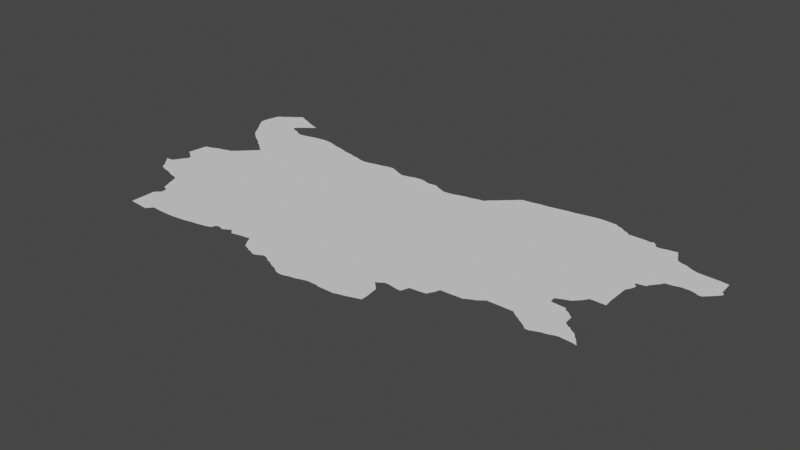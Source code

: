 # Source: bulgaria.blend  (saved by Blender 3.6.14; exported with 4.5.12 LTS)
import bpy
from mathutils import Matrix  # noqa: F401  (used for matrix-valued properties, if any)

bpy.ops.wm.read_factory_settings(use_empty=True)
scene = bpy.context.scene
scene.name = 'Scene'

# ---- collections
col_collection = bpy.data.collections.new('Collection'); scene.collection.children.link(col_collection)

# ---- node groups
ng_auto_smooth = bpy.data.node_groups.new('Auto Smooth', 'GeometryNodeTree')
_s = ng_auto_smooth.interface.new_socket(name='Geometry', in_out='OUTPUT', socket_type='NodeSocketGeometry')
_s = ng_auto_smooth.interface.new_socket(name='Geometry', in_out='INPUT', socket_type='NodeSocketGeometry')
_s = ng_auto_smooth.interface.new_socket(name='Angle', in_out='INPUT', socket_type='NodeSocketFloat')
_s.subtype = 'ANGLE'
_s.min_value = 0.0
_s.max_value = 3.142
ng_auto_smooth.is_modifier = True
_N = ng_auto_smooth.nodes; _L = ng_auto_smooth.links
n0 = _N.new('NodeGroupOutput'); n0.name = 'Group Output'; n0.location = (480, -100)
n1 = _N.new('NodeGroupInput'); n1.name = 'Group Input'; n1.location = (-420, -300)
n2 = _N.new('NodeGroupInput'); n2.name = 'Group Input.001'; n2.location = (-60, -100)
n3 = _N.new('GeometryNodeSetShadeSmooth'); n3.name = 'Set Shade Smooth'; n3.location = (120, -100)
n3.domain = 'EDGE'
n4 = _N.new('GeometryNodeSetShadeSmooth'); n4.name = 'Set Shade Smooth.001'; n4.location = (300, -100)
n5 = _N.new('GeometryNodeInputMeshEdgeAngle'); n5.name = 'Edge Angle'; n5.location = (-420, -220)
n6 = _N.new('GeometryNodeInputEdgeSmooth'); n6.name = 'Is Edge Smooth'; n6.location = (-60, -160)
n7 = _N.new('GeometryNodeInputShadeSmooth'); n7.name = 'Is Face Smooth'; n7.location = (-240, -340)
n8 = _N.new('FunctionNodeBooleanMath'); n8.name = 'Boolean Math'; n8.location = (-60, -220)
n9 = _N.new('FunctionNodeCompare'); n9.name = 'Compare'; n9.location = (-240, -180)
n9.operation = 'LESS_EQUAL'
_L.new(n5.outputs[0], n9.inputs[0])
_L.new(n4.outputs[0], n0.inputs[0])
_L.new(n1.outputs[1], n9.inputs[1])
_L.new(n9.outputs[0], n8.inputs[0])
_L.new(n7.outputs[0], n8.inputs[1])
_L.new(n2.outputs[0], n3.inputs[0])
_L.new(n6.outputs[0], n3.inputs[1])
_L.new(n3.outputs[0], n4.inputs[0])
_L.new(n8.outputs[0], n3.inputs[2])
n0.is_active_output = True

# ---- world
world_world = bpy.data.worlds.new('World'); scene.world = world_world
world_world.use_nodes = True; world_world.node_tree.nodes.clear()
_N = world_world.node_tree.nodes; _L = world_world.node_tree.links
n0 = _N.new('ShaderNodeOutputWorld'); n0.name = 'World Output'; n0.location = (300, 300)
n1 = _N.new('ShaderNodeBackground'); n1.name = 'Background'; n1.location = (10, 300)
n1.inputs[0].default_value = (0.05088, 0.05088, 0.05088, 1.0)
_L.new(n1.outputs[0], n0.inputs[0])
n0.is_active_output = True
world_world.color = (0.05088, 0.05088, 0.05088)
world_world.use_sun_shadow = False
world_world.sun_shadow_jitter_overblur = 0.0

# ---- meshes
me_mesh = bpy.data.meshes.new('Mesh')
me_mesh.from_pydata([(22.44, 42.24, 1.18e-08), (22.47, 42.21, -1.067e-07), (22.49, 42.18, -7.043e-08), (22.52, 42.13, -1.679e-07), (22.38, 42.32, -5.959e-08), (22.39, 42.3, 3.204e-07), (22.42, 42.27, -1.26e-07), (22.41, 42.31, 1.808e-07), (22.59, 42.25, -1e-07), (22.46, 42.32, -7.173e-08), (22.48, 42.35, -5.518e-08), (22.5, 42.38, -1.468e-08), (22.51, 42.4, -5.513e-08), (22.53, 42.43, 5.215e-08), (22.44, 42.65, -5.219e-09), (22.45, 42.73, 2.556e-09), (22.46, 42.58, -1.022e-07), (22.5, 42.55, 1.326e-07), (22.52, 42.53, 3.585e-08), (22.46, 42.81, -6.883e-08), (22.48, 42.83, -8.24e-08), (22.54, 42.84, -4.645e-08), (22.4, 43.77, -4.29e-08), (22.42, 43.75, -4.952e-08), (22.44, 43.71, -8.494e-08), (22.47, 43.67, -7.987e-08), (22.51, 43.62, -8.685e-08), (22.39, 43.8, -3.038e-08), (22.39, 43.83, 2.271e-07), (22.4, 43.89, 7.127e-08), (22.42, 43.97, -2.236e-08), (22.43, 44.02, -9.832e-08), (22.46, 44.05, -6.172e-08), (22.5, 44.07, -9.203e-08), (22.53, 44.1, -8.011e-08), (22.55, 42.12, -1.894e-08), (22.6, 42.1, -1.792e-08), (22.66, 42.09, -3.415e-08), (22.71, 42.07, -5.058e-08), (22.76, 42.05, 1.015e-08), (22.56, 42.47, -9.991e-08), (22.56, 42.51, -9.957e-08), (22.58, 42.86, -7.5e-08), (22.63, 42.88, -6.746e-08), (22.68, 42.89, -4.604e-08), (22.73, 42.91, -2.801e-08), (22.78, 42.92, -1.049e-07), (22.57, 43.52, -9.39e-08), (22.6, 43.48, -1.089e-07), (22.63, 43.45, -1.253e-07), (22.67, 43.42, -9.913e-08), (22.72, 43.38, 2.438e-08), (22.75, 43.36, -8.205e-08), (22.78, 43.35, -6.912e-08), (22.54, 43.57, -8.984e-08), (22.73, 43.87, -1e-07), (22.56, 44.12, -8.429e-08), (22.59, 44.14, -6.163e-08), (22.62, 44.16, -5.314e-08), (22.64, 44.18, -9.393e-08), (22.73, 44.19, -8.844e-08), (22.68, 44.21, -8.383e-08), (22.68, 44.21, -9.497e-08), (22.77, 44.17, -4.01e-08), (22.97, 41.35, -9.736e-08), (22.97, 41.64, -1.144e-07), (22.99, 41.35, 7.481e-09), (23.01, 41.68, 1.203e-07), (23.03, 41.69, -1.006e-07), (22.9, 41.95, -4.726e-08), (22.91, 41.91, -6.917e-08), (22.93, 41.87, -2.723e-08), (22.95, 41.82, -5.285e-08), (22.96, 41.79, -9.2e-08), (22.99, 41.78, -1.549e-08), (23.03, 41.74, -3.253e-08), (23.02, 41.77, -1.003e-07), (22.82, 42.04, -9.035e-08), (22.87, 42.02, -8.564e-08), (22.88, 41.99, -3.341e-08), (22.84, 42.97, 2.973e-08), (22.87, 43.0, -7.051e-08), (23.5, 43.17, -9.976e-08), (22.9, 43.03, -7.705e-08), (22.9, 43.26, -8.987e-08), (22.93, 43.06, -1.034e-07), (22.93, 43.23, -9.72e-08), (22.95, 43.08, -8.663e-08), (22.97, 43.1, -9.334e-08), (22.96, 43.21, -1.748e-07), (23.0, 43.13, -1.636e-07), (23.01, 43.17, -2.133e-08), (23.03, 43.16, -1.15e-07), (22.8, 43.33, -2.02e-07), (22.84, 43.3, 4.308e-08), (22.86, 43.28, -8.207e-08), (22.85, 43.9, -8.359e-08), (22.85, 43.88, 1.448e-07), (22.88, 43.93, -6.279e-08), (22.9, 43.85, -7.338e-08), (22.91, 43.95, -9.516e-08), (22.97, 44.09, -1.007e-07), (22.94, 43.84, -5.189e-08), (22.94, 43.98, -5.977e-08), (22.98, 43.82, 1.234e-08), (22.97, 44.0, -4.731e-08), (22.99, 44.02, -9.214e-08), (23.01, 43.8, -1.37e-08), (23.02, 44.04, 1.149e-07), (22.81, 44.16, -1.978e-08), (22.85, 44.14, -6.029e-08), (22.89, 44.12, -2.349e-08), (22.93, 44.11, 8.582e-08), (23.01, 44.08, -1.809e-08), (23.21, 41.33, 9.455e-08), (23.24, 41.37, -1.038e-07), (23.27, 41.4, -1.024e-07), (23.21, 43.82, -7.798e-08), (23.05, 43.79, -7.392e-08), (23.13, 43.8, -3.625e-09), (23.05, 44.06, -7.955e-08), (23.37, 41.39, -9.37e-08), (23.57, 41.39, -9.309e-08), (23.43, 43.85, -9.059e-08), (23.31, 43.84, 5.421e-08), (23.4, 43.85, -6.504e-08), (23.51, 43.84, -5.976e-10), (23.57, 43.82, -1.864e-08), (23.65, 41.4, 3.508e-08), (23.74, 41.41, 2.696e-09), (23.7, 43.79, -2.075e-08), (23.77, 43.77, -8.35e-08), (23.64, 43.8, -9.285e-09), (23.83, 41.43, 2.407e-07), (23.91, 41.44, -2.737e-08), (24.0, 41.46, -4.895e-08), (24.06, 41.48, -1.593e-07), (24.08, 41.53, -4.458e-08), (24.17, 43.68, -9.705e-08), (23.83, 43.75, 1.047e-07), (23.91, 43.74, -5.433e-08), (23.97, 43.72, 7.223e-10), (24.04, 43.71, 6.013e-08), (24.1, 43.69, -5.568e-08), (24.12, 41.54, -5.64e-08), (24.18, 41.52, 2.167e-08), (24.23, 41.55, 3.589e-08), (24.27, 41.57, -1.849e-07), (24.32, 41.52, -7.891e-08), (24.25, 43.69, -3.977e-08), (24.32, 43.71, -6.224e-08), (24.4, 41.54, -4.57e-08), (24.48, 41.55, -7.975e-08), (24.54, 41.56, -6.935e-08), (24.57, 41.5, -9.757e-08), (24.39, 43.72, -8.755e-08), (24.54, 43.75, -9.82e-08), (24.46, 43.74, -8.811e-08), (24.59, 43.73, -6.416e-08), (22.43, 42.59, -2.338e-07), (24.59, 41.47, -6.346e-08), (24.61, 41.44, -1.184e-07), (24.63, 41.42, -6.324e-08), (24.67, 41.41, -4.839e-08), (24.7, 41.39, -4.702e-08), (24.75, 41.38, -9.013e-08), (24.78, 41.36, -3.279e-08), (25.16, 41.72, -9.551e-08), (24.82, 41.36, -5.87e-08), (24.63, 43.71, -6.793e-08), (24.68, 43.69, -6.942e-09), (24.74, 43.67, -3.67e-07), (24.83, 43.69, 4.96e-08), (24.86, 41.38, 2.973e-08), (24.89, 41.4, -5.172e-09), (24.93, 41.4, -8.478e-08), (24.97, 41.38, -2.646e-08), (25.0, 41.36, -8.628e-08), (25.04, 41.35, -2.969e-08), (25.07, 41.33, 8.562e-08), (24.89, 43.71, 2.149e-07), (24.97, 43.72, -4.848e-08), (24.97, 43.73, -3.53e-08), (25.03, 43.71, 1.277e-07), (25.08, 43.69, -7.717e-09), (25.11, 41.31, -5.249e-08), (25.15, 41.3, -6.462e-08), (25.18, 41.28, -6.896e-08), (25.21, 41.26, -4.301e-08), (25.25, 41.25, -2.137e-08), (25.3, 41.25, 9.626e-09), (25.37, 41.27, -3e-08), (25.73, 41.46, -1e-07), (25.23, 43.68, -8.891e-08), (25.13, 43.69, 7.495e-08), (25.19, 43.7, -1.005e-08), (25.27, 43.66, -5e-08), (25.3, 43.65, -1.951e-08), (25.34, 43.63, -2.969e-08), (25.43, 41.28, -2.659e-08), (25.49, 41.3, -2.036e-08), (25.56, 41.32, -5.584e-08), (25.4, 43.63, -1.183e-08), (25.47, 43.64, 1.299e-08), (25.53, 43.66, -4.39e-08), (25.61, 43.68, 3.622e-08), (25.69, 41.32, -9.668e-08), (25.69, 41.31, -9.009e-08), (25.68, 43.69, -1.479e-08), (25.75, 43.71, 2.861e-09), (25.82, 43.72, -9.178e-08), (25.84, 43.75, -6.797e-08), (25.89, 41.31, -8.409e-08), (25.95, 41.33, 6.201e-08), (26.0, 41.34, -6.13e-08), (26.06, 41.36, -4.083e-08), (26.12, 41.38, -6.931e-09), (26.05, 41.7, -2.06e-07), (26.08, 41.67, -8.87e-08), (26.09, 41.72, 3.819e-08), (26.11, 41.64, -8.746e-08), (26.13, 41.75, -1.214e-07), (25.87, 43.78, -7.707e-08), (25.91, 43.81, -4.885e-08), (25.94, 43.84, -1.11e-07), (25.97, 43.87, 1.679e-07), (25.99, 43.89, -9.403e-08), (26.02, 43.91, -8.268e-08), (26.05, 43.94, -7.312e-08), (26.08, 43.97, -9.78e-08), (26.16, 41.46, 5.277e-08), (26.16, 41.39, -6.341e-08), (26.14, 41.61, -8.529e-08), (26.3, 41.73, 7.247e-08), (26.33, 41.73, -5.379e-08), (26.17, 41.75, -5.994e-08), (26.35, 41.79, -1.821e-08), (26.36, 41.82, -1.142e-07), (26.12, 44.0, 1.733e-08), (26.22, 44.01, 5.245e-09), (26.31, 44.03, -2.086e-09), (26.47, 41.83, 7.092e-08), (26.56, 41.88, -8.771e-08), (26.54, 41.84, -1.101e-07), (26.58, 41.91, -3.17e-08), (26.59, 41.95, -4.295e-08), (26.6, 41.97, -1.376e-07), (26.42, 44.04, -2.925e-08), (26.52, 44.06, -7.46e-08), (26.69, 41.97, 5.822e-07), (26.85, 41.98, -9.957e-08), (26.88, 42.0, -1.871e-09), (26.65, 43.3, -9.44e-08), (26.62, 44.08, -3.368e-08), (26.71, 44.09, -7.074e-08), (26.81, 44.11, 8.6e-09), (26.92, 42.02, 2.464e-08), (26.95, 42.03, -9.125e-09), (26.99, 42.06, -7.479e-08), (27.03, 42.09, -8.601e-08), (27.17, 44.13, -9.844e-08), (26.92, 44.13, -5.459e-08), (27.01, 44.14, -9.54e-08), (27.48, 42.44, -1.061e-07), (27.32, 42.09, -9.631e-08), (27.34, 42.07, -4.483e-08), (27.38, 42.04, -1.161e-07), (27.37, 44.02, -8.257e-08), (27.2, 44.11, -3.154e-08), (27.24, 44.1, -3.157e-08), (27.27, 44.08, -7.828e-08), (27.3, 44.06, -3.146e-08), (27.33, 44.05, -3.152e-08), (27.46, 41.99, -7.926e-08), (27.49, 41.97, -7.486e-08), (27.52, 41.95, -1.027e-07), (27.55, 41.92, 3.449e-08), (27.59, 41.92, 1.744e-08), (27.64, 41.94, -6.955e-08), (27.42, 42.02, -7.412e-08), (27.44, 42.0, -6.301e-08), (27.47, 42.47, -3.369e-08), (27.66, 42.4, -9.948e-08), (27.64, 42.43, -8.382e-08), (27.47, 42.51, 5.805e-07), (27.51, 42.53, -6.073e-08), (27.56, 42.55, -6.849e-08), (27.61, 42.57, -7.181e-08), (27.64, 42.6, -1.078e-07), (27.57, 44.02, -7.067e-08), (27.68, 44.0, -1.645e-08), (27.61, 44.01, -8.779e-08), (27.64, 44.03, 1.869e-07), (27.69, 41.96, 3.541e-08), (27.75, 41.97, -5.462e-08), (27.8, 41.99, 2.372e-08), (27.77, 42.22, -1.23e-07), (27.79, 42.21, -4.799e-08), (27.84, 42.18, -7.102e-08), (27.81, 42.19, -1.042e-08), (27.85, 42.0, -1.05e-07), (27.86, 42.16, -5.255e-08), (27.89, 42.14, -7.287e-08), (27.7, 42.38, -1.099e-07), (27.73, 42.35, -7.07e-08), (27.76, 42.33, -4.526e-08), (27.68, 42.64, 3.221e-07), (27.7, 42.67, -8.742e-08), (27.72, 42.7, -9.419e-08), (27.88, 42.79, -2.219e-08), (27.89, 42.7, -8.275e-08), (27.88, 43.05, -8.25e-08), (27.9, 43.21, -9.836e-08), (27.9, 43.19, -1.015e-07), (27.9, 43.08, -1.284e-08), (27.71, 43.96, -2.381e-08), (27.69, 43.97, -7.449e-08), (27.75, 43.96, -2.999e-07), (27.83, 43.98, -6.361e-08), (27.95, 43.94, -8.89e-08), (27.9, 43.99, -4.345e-08), (27.93, 43.97, -5.894e-08), (27.98, 41.99, 2.48e-07), (28.03, 41.98, -1.591e-08), (27.91, 42.13, -7.279e-08), (27.95, 42.08, -1.155e-07), (27.93, 42.11, -1.108e-07), (27.98, 42.05, -1.344e-07), (28.0, 42.02, -1.011e-07), (27.92, 43.12, 1.107e-08), (27.93, 43.16, 4.761e-07), (27.97, 43.22, 1.485e-07), (28.0, 43.23, -1.377e-07), (28.01, 43.26, -7.217e-08), (28.03, 43.28, -1.351e-07), (28.06, 43.32, 2.723e-07), (28.08, 43.34, -5.483e-08), (28.1, 43.38, -7.141e-08), (28.18, 43.39, 8.693e-08), (28.14, 43.79, -9.042e-08), (28.18, 43.77, -2.499e-08), (27.92, 44.0, 2.446e-07), (28.0, 43.84, -3.854e-08), (27.97, 43.89, -3.623e-08), (28.05, 43.82, -5.25e-08), (28.1, 43.81, -3.78e-08), (28.25, 43.41, -1.008e-07), (28.34, 43.41, -7.306e-08), (28.58, 43.56, -1.09e-07), (28.39, 43.4, -3.732e-08), (28.25, 43.75, -1.085e-08), (28.43, 43.38, 3.246e-08), (28.47, 43.38, -5.769e-08), (28.5, 43.41, -6.045e-08), (28.53, 43.44, -6.835e-08), (28.56, 43.47, -9.813e-08), (28.59, 43.5, -2.12e-07), (28.47, 43.74, -5.826e-09), (28.57, 43.73, 6.841e-08), (28.61, 43.53, -1.351e-09), (28.6, 43.55, -1.093e-07)], [(181, 182), (61, 62)], [(8, 3, 2), (7, 5, 4), (8, 6, 5), (9, 8, 7), (8, 1, 0), (10, 8, 9), (11, 8, 10), (12, 8, 11), (16, 14, 15), (41, 17, 16), (16, 19, 21), (55, 24, 23), (55, 25, 24), (55, 26, 25), (28, 55, 27), (29, 55, 28), (55, 22, 27), (30, 55, 29), (55, 30, 31), (32, 55, 31), (37, 36, 8), (13, 8, 12), (40, 8, 13), (82, 8, 40), (41, 18, 17), (21, 42, 16), (46, 41, 45), (82, 51, 50), (55, 54, 26), (82, 50, 55), (55, 33, 34), (60, 55, 59), (116, 64, 65), (116, 66, 64), (76, 71, 70), (76, 72, 71), (82, 77, 8), (82, 78, 77), (76, 79, 78), (81, 41, 80), (82, 41, 87), (88, 82, 87), (90, 82, 88), (92, 91, 82), (82, 53, 52), (82, 93, 53), (94, 93, 82), (86, 84, 82), (55, 98, 96), (99, 55, 97), (55, 100, 98), (102, 55, 99), (55, 103, 100), (101, 105, 103), (101, 106, 105), (107, 55, 104), (109, 55, 63), (110, 55, 109), (112, 101, 111), (101, 108, 106), (116, 115, 114), (118, 119, 82), (125, 123, 82), (126, 82, 123), (82, 121, 116), (132, 82, 127), (130, 82, 132), (121, 133, 129), (121, 134, 133), (137, 135, 121), (137, 136, 135), (140, 82, 139), (141, 82, 140), (145, 144, 82), (138, 82, 143), (149, 150, 82), (148, 152, 151), (82, 152, 148), (155, 82, 150), (157, 82, 155), (167, 161, 160), (167, 166, 165), (168, 166, 167), (167, 160, 154), (167, 154, 153), (169, 156, 158), (167, 173, 168), (167, 175, 174), (177, 176, 167), (167, 178, 177), (180, 181, 82), (183, 82, 181), (184, 82, 183), (190, 189, 167), (167, 191, 190), (193, 82, 184), (196, 82, 193), (197, 82, 196), (198, 82, 197), (192, 200, 199), (202, 82, 198), (202, 252, 82), (203, 252, 202), (204, 252, 203), (192, 206, 201), (192, 207, 206), (212, 207, 192), (205, 252, 204), (210, 252, 209), (211, 252, 210), (192, 213, 212), (192, 214, 213), (217, 192, 252), (225, 252, 224), (226, 252, 225), (227, 252, 226), (229, 252, 228), (238, 252, 229), (232, 192, 220), (236, 233, 252), (237, 236, 252), (242, 241, 252), (252, 244, 242), (245, 244, 252), (263, 246, 252), (250, 249, 263), (253, 254, 252), (255, 252, 254), (263, 256, 251), (263, 257, 256), (263, 259, 258), (261, 252, 255), (261, 262, 252), (264, 259, 263), (263, 265, 264), (269, 252, 268), (271, 252, 270), (272, 252, 271), (267, 252, 272), (278, 277, 275), (263, 280, 279), (275, 273, 263), (283, 282, 263), (252, 285, 284), (286, 285, 252), (252, 287, 286), (252, 288, 287), (290, 252, 289), (291, 290, 289), (275, 293, 278), (275, 294, 293), (296, 275, 263), (297, 275, 296), (299, 275, 297), (302, 275, 301), (303, 263, 282), (305, 263, 304), (252, 306, 288), (252, 308, 307), (310, 308, 309), (311, 309, 308), (290, 291, 292), (316, 252, 290), (317, 252, 315), (318, 252, 317), (320, 319, 318), (324, 300, 302), (326, 300, 324), (327, 300, 325), (323, 322, 328), (252, 335, 334), (337, 252, 346), (346, 338, 337), (339, 346, 252), (340, 346, 339), (341, 321, 320), (344, 252, 342), (339, 252, 344), (350, 346, 340), (348, 353, 352), (348, 356, 355), (357, 346, 350), (8, 2, 1), (7, 8, 5), (8, 0, 6), (14, 16, 159), (19, 16, 15), (20, 21, 19), (55, 23, 22), (32, 33, 55), (8, 35, 3), (8, 36, 35), (8, 38, 37), (8, 39, 38), (8, 77, 39), (41, 82, 40), (42, 43, 16), (43, 41, 16), (44, 41, 43), (44, 45, 41), (48, 50, 49), (82, 52, 51), (54, 55, 47), (55, 48, 47), (55, 50, 48), (34, 56, 55), (56, 57, 55), (57, 58, 55), (58, 59, 55), (61, 60, 59), (63, 55, 60), (65, 67, 116), (67, 68, 116), (76, 69, 79), (76, 70, 69), (76, 74, 73), (72, 76, 73), (82, 76, 78), (46, 80, 41), (81, 83, 41), (83, 85, 41), (85, 87, 41), (82, 89, 86), (82, 91, 89), (90, 92, 82), (82, 95, 94), (82, 84, 95), (96, 97, 55), (101, 103, 55), (104, 55, 102), (107, 82, 55), (111, 55, 110), (111, 101, 55), (101, 113, 108), (120, 108, 113), (116, 114, 66), (68, 75, 116), (76, 116, 75), (82, 116, 76), (118, 82, 107), (119, 117, 82), (117, 124, 82), (124, 125, 82), (121, 128, 122), (121, 129, 128), (130, 131, 82), (127, 82, 126), (121, 135, 134), (82, 137, 121), (139, 82, 131), (142, 82, 141), (142, 143, 82), (137, 82, 144), (145, 82, 146), (82, 147, 146), (82, 148, 147), (149, 82, 138), (152, 82, 153), (157, 156, 82), (167, 162, 161), (167, 163, 162), (167, 164, 163), (165, 164, 167), (82, 167, 153), (169, 82, 156), (170, 82, 169), (171, 82, 170), (171, 172, 82), (167, 174, 173), (167, 176, 175), (167, 179, 178), (172, 180, 82), (167, 185, 179), (167, 186, 185), (167, 187, 186), (167, 188, 187), (167, 189, 188), (82, 252, 167), (184, 194, 193), (195, 193, 194), (167, 199, 191), (192, 199, 167), (192, 201, 200), (252, 192, 167), (205, 208, 252), (208, 209, 252), (192, 215, 214), (215, 192, 216), (217, 218, 192), (252, 219, 217), (218, 220, 192), (221, 219, 252), (211, 222, 252), (222, 223, 252), (223, 224, 252), (227, 228, 252), (230, 216, 192), (230, 231, 216), (232, 230, 192), (252, 235, 221), (252, 233, 235), (236, 234, 233), (238, 239, 252), (239, 240, 252), (240, 247, 252), (252, 241, 237), (242, 243, 241), (252, 246, 245), (247, 248, 252), (253, 252, 248), (263, 249, 246), (250, 263, 251), (263, 258, 257), (262, 260, 252), (263, 266, 265), (268, 252, 260), (269, 270, 252), (275, 277, 276), (263, 279, 266), (263, 273, 280), (275, 274, 273), (252, 281, 263), (252, 284, 281), (289, 252, 267), (275, 295, 294), (275, 300, 295), (299, 298, 275), (298, 301, 275), (302, 300, 275), (303, 304, 263), (305, 296, 263), (252, 307, 306), (252, 311, 308), (312, 313, 252), (313, 311, 252), (313, 314, 311), (316, 315, 252), (318, 319, 252), (320, 321, 319), (326, 325, 300), (328, 322, 300), (327, 328, 300), (313, 329, 314), (313, 330, 329), (312, 332, 331), (252, 332, 312), (252, 333, 332), (252, 334, 333), (252, 336, 335), (252, 337, 336), (319, 343, 252), (343, 342, 252), (345, 339, 344), (348, 347, 346), (348, 349, 347), (348, 351, 349), (348, 352, 351), (348, 354, 353), (355, 354, 348), (357, 348, 346), (358, 348, 357), (348, 359, 356), (360, 359, 348)])
me_mesh.update()

# ---- objects
ob_mycurve_001 = bpy.data.objects.new('myCurve.001', me_mesh)

# ---- transforms, parenting, visibility, modifiers, constraints
ob_mycurve_001.location = (0.0, 0.0, 0.0)
_m = ob_mycurve_001.modifiers.new('Auto Smooth', 'NODES')
_m.node_group = ng_auto_smooth
_gi = [s.identifier for s in ng_auto_smooth.interface.items_tree if s.item_type == 'SOCKET' and s.in_out == 'INPUT']
_m[_gi[1]] = 3.142  # Angle

# ---- collection membership
scene.collection.objects.link(ob_mycurve_001)

# ---- scene / render settings (as saved in the file)
scene.frame_start = 1; scene.frame_end = 250; scene.frame_set(2)
scene.render.engine = 'BLENDER_EEVEE_NEXT'
scene.cycles.sampling_pattern = 'TABULATED_SOBOL'
scene.cycles.use_light_tree = False
scene.view_settings.view_transform = 'Filmic'
bpy.context.view_layer.update()

# ---- added for rendering (the .blend has no active camera and no usable light): camera, sun
cam_auto = bpy.data.cameras.new('AutoCamera')
cam_auto.lens = 50.0
cam_auto.sensor_width = 36.0
cam_auto.clip_end = 1000.0
ob_auto_camera = bpy.data.objects.new('AutoCamera', cam_auto)
scene.collection.objects.link(ob_auto_camera)
ob_auto_camera.location = (31.8785, 35.0657, 5.10801)
ob_auto_camera.rotation_euler = (1.09748, -7.21219e-08, 0.694738)
scene.camera = ob_auto_camera
light_auto_sun = bpy.data.lights.new('AutoSun', 'SUN')
light_auto_sun.energy = 3.0
light_auto_sun.angle = 0.0523599
ob_auto_sun = bpy.data.objects.new('AutoSun', light_auto_sun)
scene.collection.objects.link(ob_auto_sun)
ob_auto_sun.rotation_euler = (0.872665, 0.174533, 0.523599)
bpy.context.view_layer.update()

